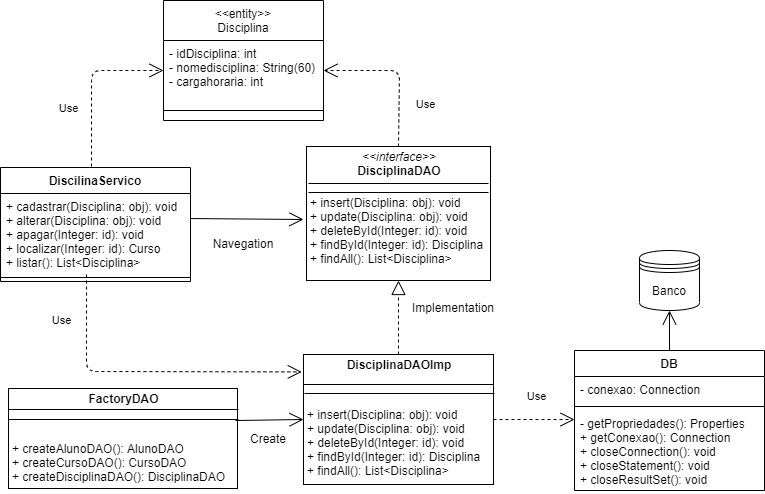

The diagram above was exported from draw.io. Its source (the exported page's mxGraphModel, read from the mxfile embedded in the PNG):
<mxGraphModel dx="1092" dy="504" grid="1" gridSize="10" guides="1" tooltips="1" connect="1" arrows="1" fold="1" page="1" pageScale="1" pageWidth="827" pageHeight="1169" math="0" shadow="0">
  <root>
    <mxCell id="WIyWlLk6GJQsqaUBKTNV-0" />
    <mxCell id="WIyWlLk6GJQsqaUBKTNV-1" parent="WIyWlLk6GJQsqaUBKTNV-0" />
    <mxCell id="y7miJ2MvOw9aZ4G7yMXP-2" value="&lt;p style=&quot;margin: 0px ; margin-top: 4px ; text-align: center&quot;&gt;&lt;i&gt;&amp;lt;&amp;lt;interface&amp;gt;&amp;gt;&lt;/i&gt;&lt;br&gt;&lt;b&gt;DisciplinaDAO&lt;/b&gt;&lt;/p&gt;&lt;p style=&quot;margin: 0px ; margin-top: 4px ; text-align: center&quot;&gt;&lt;br&gt;&lt;/p&gt;&lt;p style=&quot;margin: 0px ; margin-left: 4px&quot;&gt;&lt;/p&gt;&lt;p style=&quot;margin: 0px ; margin-left: 4px&quot;&gt;+ insert(Disciplina: obj): void&lt;br&gt;+ update(Disciplina: obj): void&lt;/p&gt;&lt;p style=&quot;margin: 0px ; margin-left: 4px&quot;&gt;+ deleteById(Integer: id): void&lt;/p&gt;&lt;p style=&quot;margin: 0px ; margin-left: 4px&quot;&gt;+ findById(Integer: id): Disciplina&lt;/p&gt;&lt;p style=&quot;margin: 0px ; margin-left: 4px&quot;&gt;+ findAll(): List&amp;lt;Disciplina&amp;gt;&lt;/p&gt;" style="verticalAlign=top;align=left;overflow=fill;fontSize=12;fontFamily=Helvetica;html=1;" parent="WIyWlLk6GJQsqaUBKTNV-1" vertex="1">
      <mxGeometry x="348" y="156" width="184" height="134" as="geometry" />
    </mxCell>
    <mxCell id="y7miJ2MvOw9aZ4G7yMXP-3" value="Use" style="endArrow=open;endSize=12;dashed=1;html=1;exitX=0.5;exitY=0;exitDx=0;exitDy=0;entryX=1;entryY=0.5;entryDx=0;entryDy=0;" parent="WIyWlLk6GJQsqaUBKTNV-1" source="y7miJ2MvOw9aZ4G7yMXP-2" target="zkfFHV4jXpPFQw0GAbJ--18" edge="1">
      <mxGeometry x="-0.4521" y="-26" width="160" relative="1" as="geometry">
        <mxPoint x="355" y="100" as="sourcePoint" />
        <mxPoint x="440" y="110" as="targetPoint" />
        <Array as="points">
          <mxPoint x="441" y="80" />
        </Array>
        <mxPoint as="offset" />
      </mxGeometry>
    </mxCell>
    <mxCell id="y7miJ2MvOw9aZ4G7yMXP-8" value="Use" style="endArrow=open;endSize=12;dashed=1;html=1;exitX=1;exitY=0.5;exitDx=0;exitDy=0;entryX=0;entryY=0.113;entryDx=0;entryDy=0;entryPerimeter=0;" parent="WIyWlLk6GJQsqaUBKTNV-1" source="y7miJ2MvOw9aZ4G7yMXP-22" target="y7miJ2MvOw9aZ4G7yMXP-21" edge="1">
      <mxGeometry x="0.0513" y="23" width="160" relative="1" as="geometry">
        <mxPoint x="597" y="234" as="sourcePoint" />
        <mxPoint x="614" y="403" as="targetPoint" />
        <mxPoint as="offset" />
      </mxGeometry>
    </mxCell>
    <mxCell id="y7miJ2MvOw9aZ4G7yMXP-22" value="&lt;p style=&quot;margin: 0px ; margin-top: 4px ; text-align: center&quot;&gt;&lt;b&gt;DisciplinaDAOImp&lt;/b&gt;&lt;/p&gt;&lt;p style=&quot;margin: 0px ; margin-top: 4px ; text-align: center&quot;&gt;&lt;br&gt;&lt;/p&gt;&lt;p style=&quot;margin: 0px ; margin-top: 4px ; text-align: center&quot;&gt;&lt;br&gt;&lt;/p&gt;&lt;p style=&quot;margin: 0px ; margin-left: 4px&quot;&gt;&lt;span&gt;+ insert(&lt;/span&gt;Disciplina&lt;span&gt;: obj): void&lt;/span&gt;&lt;br&gt;&lt;/p&gt;&lt;p style=&quot;margin: 0px ; margin-left: 4px&quot;&gt;+ update(Disciplina: obj): void&lt;/p&gt;&lt;p style=&quot;margin: 0px ; margin-left: 4px&quot;&gt;+ deleteById(Integer: id): void&lt;/p&gt;&lt;p style=&quot;margin: 0px ; margin-left: 4px&quot;&gt;+ findById(Integer: id): Disciplina&lt;/p&gt;&lt;p style=&quot;margin: 0px ; margin-left: 4px&quot;&gt;+ findAll(): List&amp;lt;Disciplina&amp;gt;&lt;/p&gt;" style="verticalAlign=top;align=left;overflow=fill;fontSize=12;fontFamily=Helvetica;html=1;" parent="WIyWlLk6GJQsqaUBKTNV-1" vertex="1">
      <mxGeometry x="345" y="364" width="190" height="130" as="geometry" />
    </mxCell>
    <mxCell id="y7miJ2MvOw9aZ4G7yMXP-23" value="" style="endArrow=block;dashed=1;endFill=0;endSize=12;html=1;exitX=0.5;exitY=0;exitDx=0;exitDy=0;" parent="WIyWlLk6GJQsqaUBKTNV-1" source="y7miJ2MvOw9aZ4G7yMXP-22" target="y7miJ2MvOw9aZ4G7yMXP-2" edge="1">
      <mxGeometry width="160" relative="1" as="geometry">
        <mxPoint x="425" y="380" as="sourcePoint" />
        <mxPoint x="605" y="360" as="targetPoint" />
      </mxGeometry>
    </mxCell>
    <mxCell id="y7miJ2MvOw9aZ4G7yMXP-24" value="Implementation" style="text;align=center;fontStyle=0;verticalAlign=middle;spacingLeft=3;spacingRight=3;strokeColor=none;rotatable=0;points=[[0,0.5],[1,0.5]];portConstraint=eastwest;" parent="WIyWlLk6GJQsqaUBKTNV-1" vertex="1">
      <mxGeometry x="455" y="304" width="80" height="26" as="geometry" />
    </mxCell>
    <mxCell id="y7miJ2MvOw9aZ4G7yMXP-25" value="" style="endArrow=open;endFill=1;endSize=12;html=1;exitX=1;exitY=0.313;exitDx=0;exitDy=0;exitPerimeter=0;" parent="WIyWlLk6GJQsqaUBKTNV-1" source="y7miJ2MvOw9aZ4G7yMXP-42" edge="1">
      <mxGeometry width="160" relative="1" as="geometry">
        <mxPoint x="267.8599999999999" y="228.03999999999996" as="sourcePoint" />
        <mxPoint x="345" y="229" as="targetPoint" />
      </mxGeometry>
    </mxCell>
    <mxCell id="y7miJ2MvOw9aZ4G7yMXP-30" value="Use" style="endArrow=open;endSize=12;dashed=1;html=1;entryX=0;entryY=0.5;entryDx=0;entryDy=0;" parent="WIyWlLk6GJQsqaUBKTNV-1" target="zkfFHV4jXpPFQw0GAbJ--18" edge="1">
      <mxGeometry x="-0.2139" y="23" width="160" relative="1" as="geometry">
        <mxPoint x="133" y="188" as="sourcePoint" />
        <mxPoint x="394" y="110" as="targetPoint" />
        <Array as="points">
          <mxPoint x="133" y="80" />
        </Array>
        <mxPoint y="1" as="offset" />
      </mxGeometry>
    </mxCell>
    <mxCell id="y7miJ2MvOw9aZ4G7yMXP-31" value="Use" style="endArrow=open;endSize=12;dashed=1;html=1;exitX=0.453;exitY=1.013;exitDx=0;exitDy=0;exitPerimeter=0;entryX=-0.009;entryY=0.134;entryDx=0;entryDy=0;entryPerimeter=0;" parent="WIyWlLk6GJQsqaUBKTNV-1" source="y7miJ2MvOw9aZ4G7yMXP-42" target="y7miJ2MvOw9aZ4G7yMXP-22" edge="1">
      <mxGeometry x="-0.7113" y="-25" width="160" relative="1" as="geometry">
        <mxPoint x="133" y="320" as="sourcePoint" />
        <mxPoint x="318" y="470" as="targetPoint" />
        <Array as="points">
          <mxPoint x="128" y="381" />
        </Array>
        <mxPoint y="1" as="offset" />
      </mxGeometry>
    </mxCell>
    <mxCell id="y7miJ2MvOw9aZ4G7yMXP-44" value="Navegation" style="text;align=center;fontStyle=0;verticalAlign=middle;spacingLeft=3;spacingRight=3;strokeColor=none;rotatable=0;points=[[0,0.5],[1,0.5]];portConstraint=eastwest;" parent="WIyWlLk6GJQsqaUBKTNV-1" vertex="1">
      <mxGeometry x="245" y="240" width="80" height="26" as="geometry" />
    </mxCell>
    <mxCell id="BzfFioxNl-NHnUwg456g-0" value="Banco" style="shape=datastore;whiteSpace=wrap;html=1;" parent="WIyWlLk6GJQsqaUBKTNV-1" vertex="1">
      <mxGeometry x="681" y="260" width="60" height="60" as="geometry" />
    </mxCell>
    <mxCell id="BzfFioxNl-NHnUwg456g-6" value="" style="line;strokeWidth=1;fillColor=none;align=left;verticalAlign=middle;spacingTop=-1;spacingLeft=3;spacingRight=3;rotatable=0;labelPosition=right;points=[];portConstraint=eastwest;" parent="WIyWlLk6GJQsqaUBKTNV-1" vertex="1">
      <mxGeometry x="345" y="390" width="190" height="8" as="geometry" />
    </mxCell>
    <mxCell id="BzfFioxNl-NHnUwg456g-8" value="" style="line;strokeWidth=1;fillColor=none;align=left;verticalAlign=middle;spacingTop=-1;spacingLeft=3;spacingRight=3;rotatable=0;labelPosition=right;points=[];portConstraint=eastwest;" parent="WIyWlLk6GJQsqaUBKTNV-1" vertex="1">
      <mxGeometry x="346" y="399" width="190" height="8" as="geometry" />
    </mxCell>
    <mxCell id="BzfFioxNl-NHnUwg456g-9" value="" style="line;strokeWidth=1;fillColor=none;align=left;verticalAlign=middle;spacingTop=-1;spacingLeft=3;spacingRight=3;rotatable=0;labelPosition=right;points=[];portConstraint=eastwest;" parent="WIyWlLk6GJQsqaUBKTNV-1" vertex="1">
      <mxGeometry x="350" y="189" width="180" height="8" as="geometry" />
    </mxCell>
    <mxCell id="BzfFioxNl-NHnUwg456g-10" value="" style="line;strokeWidth=1;fillColor=none;align=left;verticalAlign=middle;spacingTop=-1;spacingLeft=3;spacingRight=3;rotatable=0;labelPosition=right;points=[];portConstraint=eastwest;" parent="WIyWlLk6GJQsqaUBKTNV-1" vertex="1">
      <mxGeometry x="350" y="198" width="180" height="8" as="geometry" />
    </mxCell>
    <mxCell id="BzfFioxNl-NHnUwg456g-11" value="" style="endArrow=open;endFill=1;endSize=12;html=1;exitX=0.5;exitY=0;exitDx=0;exitDy=0;entryX=0.5;entryY=1;entryDx=0;entryDy=0;" parent="WIyWlLk6GJQsqaUBKTNV-1" source="y7miJ2MvOw9aZ4G7yMXP-18" target="BzfFioxNl-NHnUwg456g-0" edge="1">
      <mxGeometry width="160" relative="1" as="geometry">
        <mxPoint x="585" y="310.03999999999996" as="sourcePoint" />
        <mxPoint x="666.02" y="310" as="targetPoint" />
      </mxGeometry>
    </mxCell>
    <mxCell id="y7miJ2MvOw9aZ4G7yMXP-39" value="DiscilinaServico" style="swimlane;fontStyle=1;align=center;verticalAlign=top;childLayout=stackLayout;horizontal=1;startSize=26;horizontalStack=0;resizeParent=1;resizeParentMax=0;resizeLast=0;collapsible=1;marginBottom=0;" parent="WIyWlLk6GJQsqaUBKTNV-1" vertex="1">
      <mxGeometry x="42" y="177" width="190" height="114" as="geometry" />
    </mxCell>
    <mxCell id="y7miJ2MvOw9aZ4G7yMXP-42" value="+ cadastrar(Disciplina: obj): void&#10;+ alterar(Disciplina: obj): void&#10;+ apagar(Integer: id): void&#10;+ localizar(Integer: id): Curso&#10;+ listar(): List&lt;Disciplina&gt;" style="text;strokeColor=none;fillColor=none;align=left;verticalAlign=top;spacingLeft=4;spacingRight=4;overflow=hidden;rotatable=0;points=[[0,0.5],[1,0.5]];portConstraint=eastwest;" parent="y7miJ2MvOw9aZ4G7yMXP-39" vertex="1">
      <mxGeometry y="26" width="190" height="80" as="geometry" />
    </mxCell>
    <mxCell id="y7miJ2MvOw9aZ4G7yMXP-41" value="" style="line;strokeWidth=1;fillColor=none;align=left;verticalAlign=middle;spacingTop=-1;spacingLeft=3;spacingRight=3;rotatable=0;labelPosition=right;points=[];portConstraint=eastwest;" parent="y7miJ2MvOw9aZ4G7yMXP-39" vertex="1">
      <mxGeometry y="106" width="190" height="8" as="geometry" />
    </mxCell>
    <mxCell id="y7miJ2MvOw9aZ4G7yMXP-18" value="DB" style="swimlane;fontStyle=1;align=center;verticalAlign=top;childLayout=stackLayout;horizontal=1;startSize=26;horizontalStack=0;resizeParent=1;resizeParentMax=0;resizeLast=0;collapsible=1;marginBottom=0;" parent="WIyWlLk6GJQsqaUBKTNV-1" vertex="1">
      <mxGeometry x="616" y="360" width="190" height="140" as="geometry" />
    </mxCell>
    <mxCell id="y7miJ2MvOw9aZ4G7yMXP-19" value="- conexao: Connection" style="text;strokeColor=none;fillColor=none;align=left;verticalAlign=top;spacingLeft=4;spacingRight=4;overflow=hidden;rotatable=0;points=[[0,0.5],[1,0.5]];portConstraint=eastwest;" parent="y7miJ2MvOw9aZ4G7yMXP-18" vertex="1">
      <mxGeometry y="26" width="190" height="26" as="geometry" />
    </mxCell>
    <mxCell id="y7miJ2MvOw9aZ4G7yMXP-20" value="" style="line;strokeWidth=1;fillColor=none;align=left;verticalAlign=middle;spacingTop=-1;spacingLeft=3;spacingRight=3;rotatable=0;labelPosition=right;points=[];portConstraint=eastwest;" parent="y7miJ2MvOw9aZ4G7yMXP-18" vertex="1">
      <mxGeometry y="52" width="190" height="8" as="geometry" />
    </mxCell>
    <mxCell id="y7miJ2MvOw9aZ4G7yMXP-21" value="- getPropriedades(): Properties&#10;+ getConexao(): Connection&#10;+ closeConnection(): void&#10;+ closeStatement(): void&#10;+ closeResultSet(): void" style="text;strokeColor=none;fillColor=none;align=left;verticalAlign=top;spacingLeft=4;spacingRight=4;overflow=hidden;rotatable=0;points=[[0,0.5],[1,0.5]];portConstraint=eastwest;" parent="y7miJ2MvOw9aZ4G7yMXP-18" vertex="1">
      <mxGeometry y="60" width="190" height="80" as="geometry" />
    </mxCell>
    <mxCell id="zkfFHV4jXpPFQw0GAbJ--17" value="&lt;&lt;entity&gt;&gt;&#10;Disciplina" style="swimlane;fontStyle=0;align=center;verticalAlign=top;childLayout=stackLayout;horizontal=1;startSize=40;horizontalStack=0;resizeParent=1;resizeLast=0;collapsible=1;marginBottom=0;rounded=0;shadow=0;strokeWidth=1;" parent="WIyWlLk6GJQsqaUBKTNV-1" vertex="1">
      <mxGeometry x="205" y="10" width="160" height="120" as="geometry">
        <mxRectangle x="550" y="140" width="160" height="26" as="alternateBounds" />
      </mxGeometry>
    </mxCell>
    <mxCell id="zkfFHV4jXpPFQw0GAbJ--18" value="- idDisciplina: int&#10;- nomedisciplina: String(60)&#10;- cargahoraria: int" style="text;align=left;verticalAlign=top;spacingLeft=4;spacingRight=4;overflow=hidden;rotatable=0;points=[[0,0.5],[1,0.5]];portConstraint=eastwest;" parent="zkfFHV4jXpPFQw0GAbJ--17" vertex="1">
      <mxGeometry y="40" width="160" height="60" as="geometry" />
    </mxCell>
    <mxCell id="zkfFHV4jXpPFQw0GAbJ--23" value="" style="line;html=1;strokeWidth=1;align=left;verticalAlign=middle;spacingTop=-1;spacingLeft=3;spacingRight=3;rotatable=0;labelPosition=right;points=[];portConstraint=eastwest;" parent="zkfFHV4jXpPFQw0GAbJ--17" vertex="1">
      <mxGeometry y="100" width="160" height="20" as="geometry" />
    </mxCell>
    <mxCell id="Kphmag6FWdIVai38BspD-4" value="&lt;p style=&quot;margin: 0px ; margin-top: 4px ; text-align: center&quot;&gt;&lt;b&gt;FactoryDAO&lt;/b&gt;&lt;/p&gt;&lt;p style=&quot;margin: 0px ; margin-top: 4px ; text-align: center&quot;&gt;&lt;br&gt;&lt;/p&gt;&lt;p style=&quot;margin: 0px ; margin-top: 4px ; text-align: center&quot;&gt;&lt;br&gt;&lt;/p&gt;&lt;p style=&quot;margin: 0px ; margin-left: 4px&quot;&gt;&lt;span&gt;+ createAlunoDAO(): AlunoDAO&lt;/span&gt;&lt;br&gt;&lt;/p&gt;&lt;p style=&quot;margin: 0px ; margin-left: 4px&quot;&gt;+ createCursoDAO(): CursoDAO&lt;br&gt;&lt;/p&gt;&lt;p style=&quot;margin: 0px ; margin-left: 4px&quot;&gt;+ createDisciplinaDAO(): Disciplina&lt;span&gt;DAO&lt;/span&gt;&lt;/p&gt;" style="verticalAlign=top;align=left;overflow=fill;fontSize=12;fontFamily=Helvetica;html=1;" parent="WIyWlLk6GJQsqaUBKTNV-1" vertex="1">
      <mxGeometry x="50" y="398" width="229" height="100" as="geometry" />
    </mxCell>
    <mxCell id="Kphmag6FWdIVai38BspD-7" value="" style="line;strokeWidth=1;fillColor=none;align=left;verticalAlign=middle;spacingTop=-1;spacingLeft=3;spacingRight=3;rotatable=0;labelPosition=right;points=[];portConstraint=eastwest;" parent="WIyWlLk6GJQsqaUBKTNV-1" vertex="1">
      <mxGeometry x="50" y="415" width="230" height="8" as="geometry" />
    </mxCell>
    <mxCell id="Kphmag6FWdIVai38BspD-8" value="" style="line;strokeWidth=1;fillColor=none;align=left;verticalAlign=middle;spacingTop=-1;spacingLeft=3;spacingRight=3;rotatable=0;labelPosition=right;points=[];portConstraint=eastwest;" parent="WIyWlLk6GJQsqaUBKTNV-1" vertex="1">
      <mxGeometry x="50" y="425" width="230" height="8" as="geometry" />
    </mxCell>
    <mxCell id="Kphmag6FWdIVai38BspD-9" value="" style="endArrow=open;endFill=1;endSize=12;html=1;entryX=0;entryY=0.5;entryDx=0;entryDy=0;exitX=0.088;exitY=-0.192;exitDx=0;exitDy=0;exitPerimeter=0;" parent="WIyWlLk6GJQsqaUBKTNV-1" source="Kphmag6FWdIVai38BspD-12" target="y7miJ2MvOw9aZ4G7yMXP-22" edge="1">
      <mxGeometry width="160" relative="1" as="geometry">
        <mxPoint x="277" y="403" as="sourcePoint" />
        <mxPoint x="440" y="468" as="targetPoint" />
      </mxGeometry>
    </mxCell>
    <mxCell id="Kphmag6FWdIVai38BspD-12" value="Create" style="text;align=center;fontStyle=0;verticalAlign=middle;spacingLeft=3;spacingRight=3;strokeColor=none;rotatable=0;points=[[0,0.5],[1,0.5]];portConstraint=eastwest;" parent="WIyWlLk6GJQsqaUBKTNV-1" vertex="1">
      <mxGeometry x="270" y="435" width="80" height="26" as="geometry" />
    </mxCell>
  </root>
</mxGraphModel>